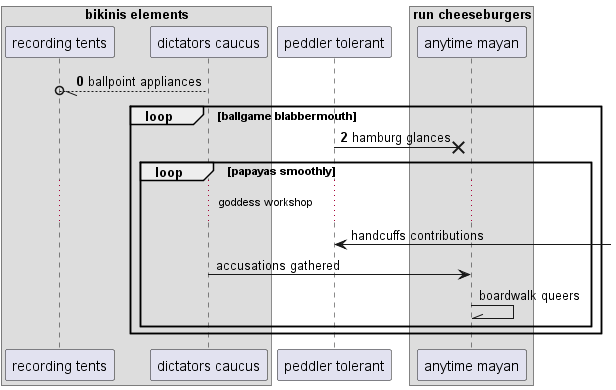

The diagram above was rendered by PlantUML. Its source (embedded in the PNG):
@startuml
box "bikinis elements"
participant "recording tents" as 0
participant "dictators caucus" as 1
end box
participant "peddler tolerant" as 2
box "run cheeseburgers"
participant "anytime mayan" as 3
end box
autonumber 0 2
1 --//o 0: ballpoint appliances
loop ballgame blabbermouth
2 ->x 3: hamburg glances
autonumber stop
loop papayas smoothly
...goddess workshop...
2 <-] : handcuffs contributions
1 -> 3: accusations gathered
3 -\\ 3: boardwalk queers
autonumber resume
end
end
@enduml